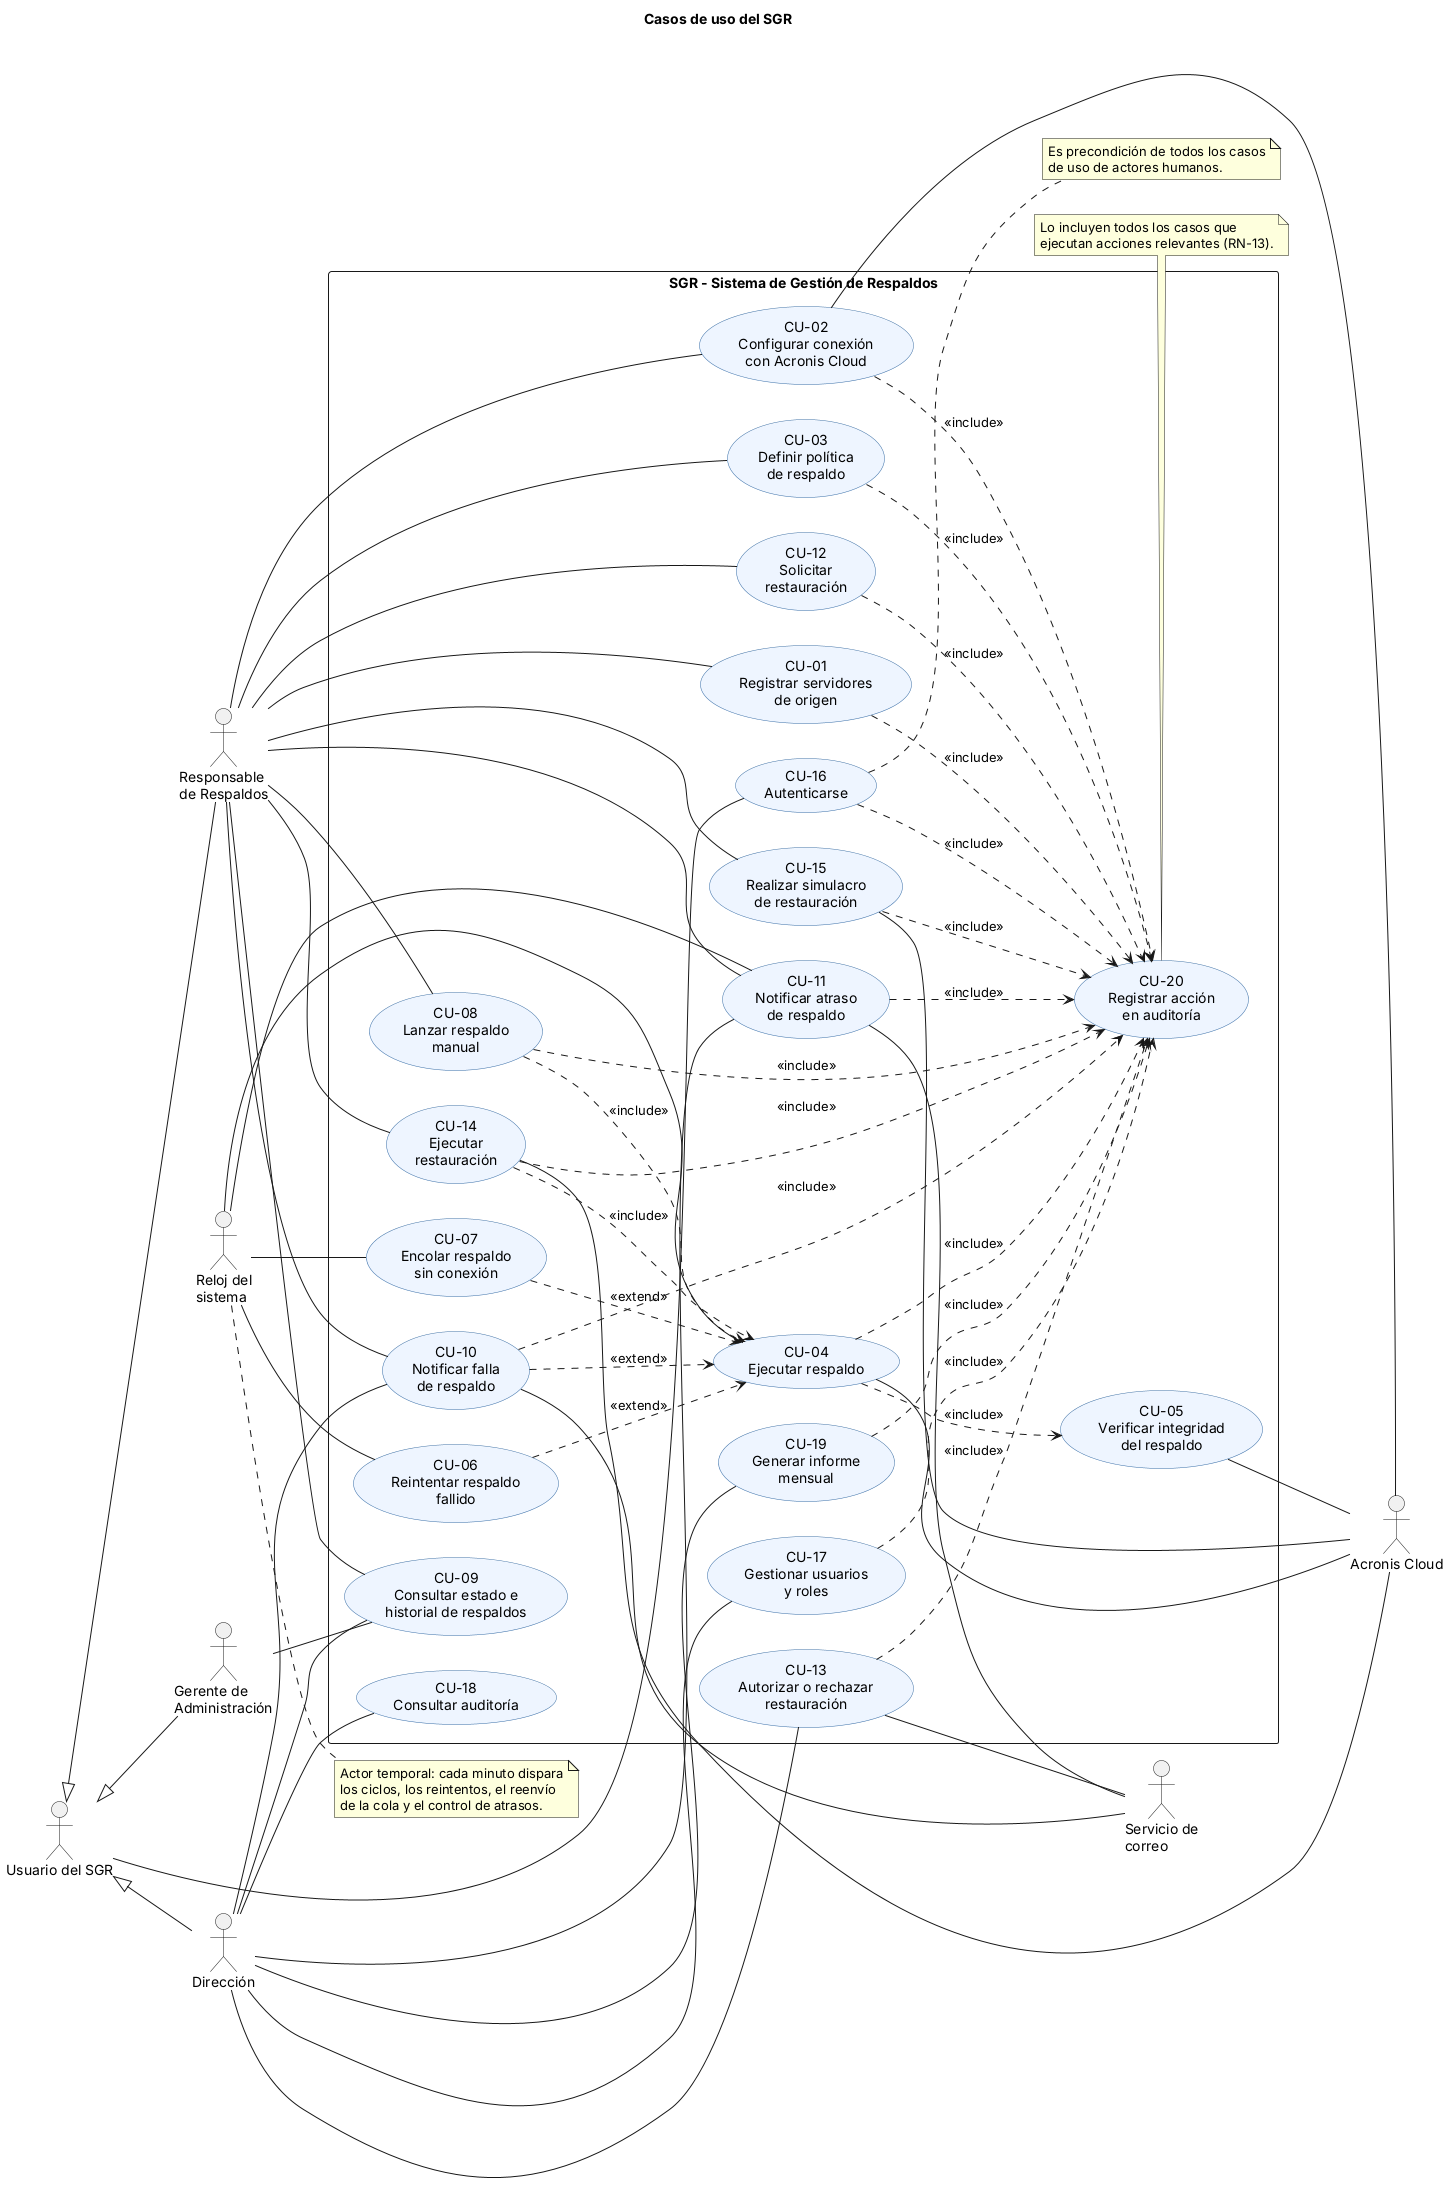

The diagram above was rendered by PlantUML. Its source (embedded in the PNG):
@startuml 03-casos-de-uso
title Casos de uso del SGR
skinparam shadowing false
skinparam defaultFontName Arial
skinparam usecase {
  BackgroundColor #EEF5FF
  BorderColor #3A6EA5
}
left to right direction

actor "Usuario del SGR" as USR
actor "Responsable\nde Respaldos" as RES
actor "Dirección" as DIR
actor "Gerente de\nAdministración" as GER
actor "Acronis Cloud" as ACR
actor "Servicio de\ncorreo" as MAIL
actor "Reloj del\nsistema" as CLK

rectangle "SGR - Sistema de Gestión de Respaldos" {
  usecase "CU-01\nRegistrar servidores\nde origen" as CU01
  usecase "CU-02\nConfigurar conexión\ncon Acronis Cloud" as CU02
  usecase "CU-03\nDefinir política\nde respaldo" as CU03
  usecase "CU-04\nEjecutar respaldo" as CU04
  usecase "CU-05\nVerificar integridad\ndel respaldo" as CU05
  usecase "CU-06\nReintentar respaldo\nfallido" as CU06
  usecase "CU-07\nEncolar respaldo\nsin conexión" as CU07
  usecase "CU-08\nLanzar respaldo\nmanual" as CU08
  usecase "CU-09\nConsultar estado e\nhistorial de respaldos" as CU09
  usecase "CU-10\nNotificar falla\nde respaldo" as CU10
  usecase "CU-11\nNotificar atraso\nde respaldo" as CU11
  usecase "CU-12\nSolicitar\nrestauración" as CU12
  usecase "CU-13\nAutorizar o rechazar\nrestauración" as CU13
  usecase "CU-14\nEjecutar\nrestauración" as CU14
  usecase "CU-15\nRealizar simulacro\nde restauración" as CU15
  usecase "CU-16\nAutenticarse" as CU16
  usecase "CU-17\nGestionar usuarios\ny roles" as CU17
  usecase "CU-18\nConsultar auditoría" as CU18
  usecase "CU-19\nGenerar informe\nmensual" as CU19
  usecase "CU-20\nRegistrar acción\nen auditoría" as CU20
}

RES -- CU01
RES -- CU02
RES -- CU03
RES -- CU08
RES -- CU09
RES -- CU12
RES -- CU14
RES -- CU15
RES -- CU10
RES -- CU11

DIR -- CU10
DIR -- CU11
DIR -- CU13
DIR -- CU17
DIR -- CU18
DIR -- CU19

GER -- CU09
USR -- CU16
USR <|-- RES
USR <|-- DIR
USR <|-- GER
DIR -- CU09

CLK -- CU04
CLK -- CU06
CLK -- CU07
CLK -- CU11

CU04 ..> CU05 : <<include>>
CU08 ..> CU04 : <<include>>
CU14 ..> CU04 : <<include>>
CU06 ..> CU04 : <<extend>>
CU07 ..> CU04 : <<extend>>
CU10 ..> CU04 : <<extend>>

CU02 -- ACR
CU04 -- ACR
CU05 -- ACR
CU14 -- ACR
CU15 -- ACR
CU10 -- MAIL
CU11 -- MAIL
CU13 -- MAIL

CU01 ..> CU20 : <<include>>
CU02 ..> CU20 : <<include>>
CU03 ..> CU20 : <<include>>
CU04 ..> CU20 : <<include>>
CU08 ..> CU20 : <<include>>
CU10 ..> CU20 : <<include>>
CU11 ..> CU20 : <<include>>
CU12 ..> CU20 : <<include>>
CU13 ..> CU20 : <<include>>
CU14 ..> CU20 : <<include>>
CU15 ..> CU20 : <<include>>
CU16 ..> CU20 : <<include>>
CU17 ..> CU20 : <<include>>
CU19 ..> CU20 : <<include>>

note right of CU16
  Es precondición de todos los casos
  de uso de actores humanos.
end note
note bottom of CU20
  Lo incluyen todos los casos que
  ejecutan acciones relevantes (RN-13).
end note
note right of CLK
  Actor temporal: cada minuto dispara
  los ciclos, los reintentos, el reenvío
  de la cola y el control de atrasos.
end note
@enduml